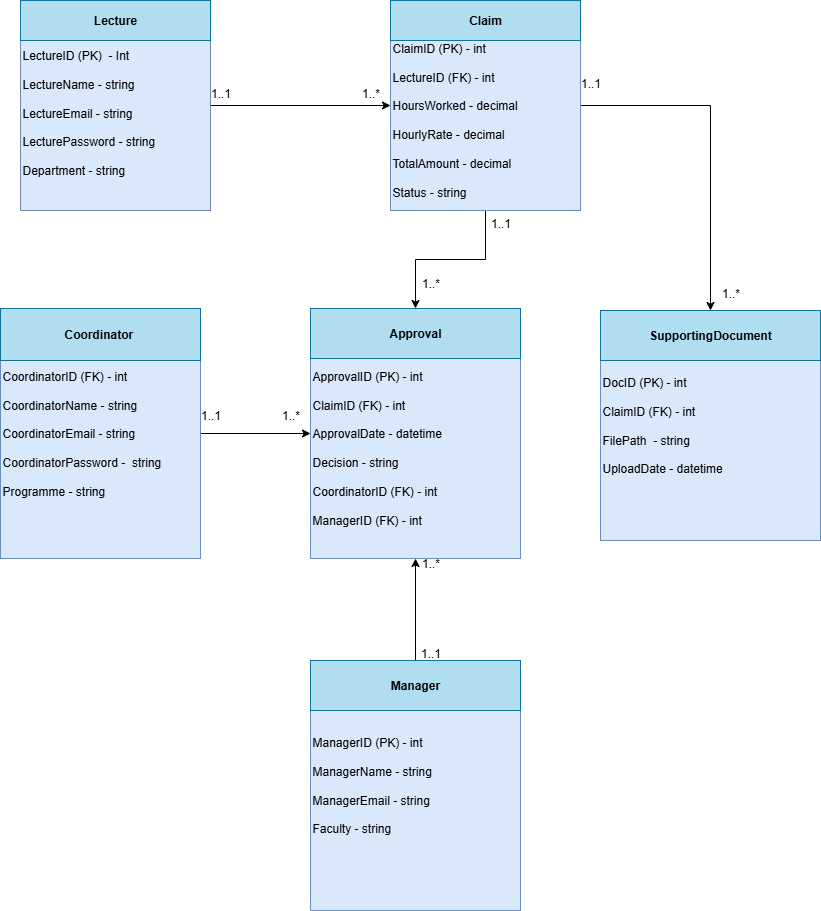

The diagram above was exported from draw.io. Its source (the exported page's mxGraphModel, read from the mxfile embedded in the PNG):
<mxGraphModel dx="872" dy="600" grid="1" gridSize="10" guides="1" tooltips="1" connect="1" arrows="1" fold="1" page="1" pageScale="1" pageWidth="850" pageHeight="1100" math="0" shadow="0">
  <root>
    <mxCell id="0" />
    <mxCell id="1" parent="0" />
    <mxCell id="QHjBlUM2PM2MuOxvrdKQ-27" style="edgeStyle=orthogonalEdgeStyle;rounded=0;orthogonalLoop=1;jettySize=auto;html=1;exitX=1;exitY=0.5;exitDx=0;exitDy=0;entryX=0;entryY=0.5;entryDx=0;entryDy=0;" edge="1" parent="1" source="QHjBlUM2PM2MuOxvrdKQ-1" target="QHjBlUM2PM2MuOxvrdKQ-16">
      <mxGeometry relative="1" as="geometry" />
    </mxCell>
    <mxCell id="QHjBlUM2PM2MuOxvrdKQ-1" value="&lt;div&gt;&lt;br&gt;&lt;/div&gt;&lt;div&gt;&lt;br&gt;&lt;/div&gt;LectureID (PK)&amp;nbsp; - Int&lt;div&gt;&lt;br&gt;&lt;div&gt;LectureName - string&lt;/div&gt;&lt;div&gt;&lt;br&gt;&lt;/div&gt;&lt;div&gt;LectureEmail - string&lt;/div&gt;&lt;div&gt;&lt;br&gt;&lt;/div&gt;&lt;div&gt;LecturePassword - string&lt;/div&gt;&lt;div&gt;&lt;br&gt;&lt;/div&gt;&lt;div&gt;Department - string&lt;/div&gt;&lt;div&gt;&lt;br&gt;&lt;/div&gt;&lt;/div&gt;" style="rounded=0;whiteSpace=wrap;html=1;strokeColor=light-dark(#7388a5, #5c79a3);fillColor=#dae8fc;align=left;" vertex="1" parent="1">
      <mxGeometry x="30" y="50" width="190" height="210" as="geometry" />
    </mxCell>
    <mxCell id="QHjBlUM2PM2MuOxvrdKQ-15" value="&lt;b&gt;Lecture&lt;/b&gt;" style="rounded=0;whiteSpace=wrap;html=1;fillColor=#b1ddf0;strokeColor=#10739e;" vertex="1" parent="1">
      <mxGeometry x="30" y="50" width="190" height="40" as="geometry" />
    </mxCell>
    <mxCell id="QHjBlUM2PM2MuOxvrdKQ-35" style="edgeStyle=orthogonalEdgeStyle;rounded=0;orthogonalLoop=1;jettySize=auto;html=1;exitX=1;exitY=0.5;exitDx=0;exitDy=0;entryX=0.5;entryY=0;entryDx=0;entryDy=0;" edge="1" parent="1" source="QHjBlUM2PM2MuOxvrdKQ-16" target="QHjBlUM2PM2MuOxvrdKQ-24">
      <mxGeometry relative="1" as="geometry" />
    </mxCell>
    <mxCell id="QHjBlUM2PM2MuOxvrdKQ-38" style="edgeStyle=orthogonalEdgeStyle;rounded=0;orthogonalLoop=1;jettySize=auto;html=1;exitX=0.5;exitY=1;exitDx=0;exitDy=0;entryX=0.5;entryY=0;entryDx=0;entryDy=0;" edge="1" parent="1" source="QHjBlUM2PM2MuOxvrdKQ-16" target="QHjBlUM2PM2MuOxvrdKQ-26">
      <mxGeometry relative="1" as="geometry" />
    </mxCell>
    <mxCell id="QHjBlUM2PM2MuOxvrdKQ-16" value="&lt;div&gt;&lt;font style=&quot;color: rgb(0, 0, 0);&quot;&gt;&lt;br&gt;&lt;/font&gt;&lt;/div&gt;&lt;div&gt;&lt;font style=&quot;color: rgb(0, 0, 0);&quot;&gt;&lt;br&gt;&lt;/font&gt;&lt;/div&gt;&lt;font style=&quot;color: rgb(0, 0, 0);&quot;&gt;ClaimID (PK) - int&amp;nbsp;&lt;/font&gt;&lt;div&gt;&lt;font style=&quot;color: rgb(0, 0, 0);&quot;&gt;&lt;br&gt;&lt;/font&gt;&lt;div&gt;&lt;font style=&quot;color: rgb(0, 0, 0);&quot;&gt;LectureID (FK) - int&lt;/font&gt;&lt;/div&gt;&lt;div&gt;&lt;font style=&quot;color: rgb(0, 0, 0);&quot;&gt;&lt;br&gt;&lt;/font&gt;&lt;/div&gt;&lt;div&gt;&lt;font style=&quot;color: rgb(0, 0, 0);&quot;&gt;HoursWorked - decimal&lt;/font&gt;&lt;/div&gt;&lt;div&gt;&lt;font style=&quot;color: rgb(0, 0, 0);&quot;&gt;&lt;br&gt;&lt;/font&gt;&lt;/div&gt;&lt;div&gt;&lt;font style=&quot;color: rgb(0, 0, 0);&quot;&gt;HourlyRate - decimal&lt;/font&gt;&lt;/div&gt;&lt;div&gt;&lt;font style=&quot;color: rgb(0, 0, 0);&quot;&gt;&lt;br&gt;&lt;/font&gt;&lt;/div&gt;&lt;div&gt;&lt;font style=&quot;color: rgb(0, 0, 0);&quot;&gt;TotalAmount - decimal&lt;/font&gt;&lt;/div&gt;&lt;div&gt;&lt;font style=&quot;color: rgb(0, 0, 0);&quot;&gt;&lt;br&gt;&lt;/font&gt;&lt;/div&gt;&lt;div&gt;&lt;font style=&quot;color: rgb(0, 0, 0);&quot;&gt;Status - string&amp;nbsp;&lt;/font&gt;&lt;/div&gt;&lt;/div&gt;" style="rounded=0;whiteSpace=wrap;html=1;fillColor=#dae8fc;strokeColor=#6c8ebf;align=left;" vertex="1" parent="1">
      <mxGeometry x="400" y="50" width="190" height="210" as="geometry" />
    </mxCell>
    <mxCell id="QHjBlUM2PM2MuOxvrdKQ-21" value="" style="endArrow=none;html=1;rounded=0;" edge="1" parent="1">
      <mxGeometry width="50" height="50" relative="1" as="geometry">
        <mxPoint x="400" y="90" as="sourcePoint" />
        <mxPoint x="410" y="90" as="targetPoint" />
        <Array as="points">
          <mxPoint x="570" y="90" />
        </Array>
      </mxGeometry>
    </mxCell>
    <mxCell id="QHjBlUM2PM2MuOxvrdKQ-22" value="&lt;b&gt;Claim&lt;/b&gt;" style="rounded=0;whiteSpace=wrap;html=1;fillColor=#b1ddf0;strokeColor=#10739e;" vertex="1" parent="1">
      <mxGeometry x="400" y="50" width="190" height="40" as="geometry" />
    </mxCell>
    <mxCell id="QHjBlUM2PM2MuOxvrdKQ-23" value="DocID (PK) - int&lt;div&gt;&lt;br&gt;&lt;/div&gt;&lt;div&gt;ClaimID (FK) - int&amp;nbsp;&lt;/div&gt;&lt;div&gt;&lt;br&gt;&lt;/div&gt;&lt;div&gt;FilePath&amp;nbsp; - string&lt;/div&gt;&lt;div&gt;&lt;br&gt;&lt;/div&gt;&lt;div&gt;UploadDate - datetime&amp;nbsp;&lt;/div&gt;" style="rounded=0;whiteSpace=wrap;html=1;fillColor=#dae8fc;strokeColor=#6c8ebf;align=left;" vertex="1" parent="1">
      <mxGeometry x="610" y="360" width="220" height="230" as="geometry" />
    </mxCell>
    <mxCell id="QHjBlUM2PM2MuOxvrdKQ-24" value="&lt;b&gt;SupportingDocument&lt;/b&gt;" style="rounded=0;whiteSpace=wrap;html=1;fillColor=#b1ddf0;strokeColor=#10739e;" vertex="1" parent="1">
      <mxGeometry x="610" y="360" width="220" height="50" as="geometry" />
    </mxCell>
    <mxCell id="QHjBlUM2PM2MuOxvrdKQ-25" value="&lt;div&gt;&lt;br&gt;&lt;/div&gt;&lt;div&gt;&lt;br&gt;&lt;/div&gt;&lt;div&gt;&lt;br&gt;&lt;/div&gt;&lt;div&gt;&lt;br&gt;&lt;/div&gt;&lt;div&gt;&lt;br&gt;&lt;/div&gt;ApprovalID (PK) - int&lt;div&gt;&lt;br&gt;&lt;/div&gt;&lt;div&gt;ClaimID (FK) - int&amp;nbsp;&lt;/div&gt;&lt;div&gt;&lt;br&gt;&lt;/div&gt;&lt;div&gt;ApprovalDate - datetime&lt;/div&gt;&lt;div&gt;&lt;br&gt;&lt;/div&gt;&lt;div&gt;Decision - string&amp;nbsp;&lt;/div&gt;&lt;div&gt;&lt;br&gt;&lt;/div&gt;&lt;div&gt;CoordinatorID (FK) - int&lt;/div&gt;&lt;div&gt;&lt;br&gt;&lt;/div&gt;&lt;div&gt;ManagerID (FK) - int&lt;/div&gt;&lt;div&gt;&lt;br&gt;&lt;/div&gt;&lt;div&gt;&lt;br&gt;&lt;/div&gt;&lt;div&gt;&lt;br&gt;&lt;/div&gt;" style="rounded=0;whiteSpace=wrap;html=1;align=left;fillColor=#dae8fc;strokeColor=#6c8ebf;" vertex="1" parent="1">
      <mxGeometry x="320" y="358" width="210" height="250" as="geometry" />
    </mxCell>
    <mxCell id="QHjBlUM2PM2MuOxvrdKQ-26" value="&lt;b&gt;Approval&lt;/b&gt;" style="rounded=0;whiteSpace=wrap;html=1;fillColor=#b1ddf0;strokeColor=#10739e;" vertex="1" parent="1">
      <mxGeometry x="320" y="358" width="210" height="50" as="geometry" />
    </mxCell>
    <mxCell id="QHjBlUM2PM2MuOxvrdKQ-28" value="1..1" style="text;html=1;align=center;verticalAlign=middle;resizable=0;points=[];autosize=1;strokeColor=none;fillColor=none;" vertex="1" parent="1">
      <mxGeometry x="210" y="128" width="40" height="30" as="geometry" />
    </mxCell>
    <mxCell id="QHjBlUM2PM2MuOxvrdKQ-29" value="1..*" style="text;html=1;align=center;verticalAlign=middle;resizable=0;points=[];autosize=1;strokeColor=none;fillColor=none;" vertex="1" parent="1">
      <mxGeometry x="360" y="128" width="40" height="30" as="geometry" />
    </mxCell>
    <mxCell id="QHjBlUM2PM2MuOxvrdKQ-36" value="1..1" style="text;html=1;align=center;verticalAlign=middle;resizable=0;points=[];autosize=1;strokeColor=none;fillColor=none;" vertex="1" parent="1">
      <mxGeometry x="580" y="118" width="40" height="30" as="geometry" />
    </mxCell>
    <mxCell id="QHjBlUM2PM2MuOxvrdKQ-37" value="1..*" style="text;html=1;align=center;verticalAlign=middle;resizable=0;points=[];autosize=1;strokeColor=none;fillColor=none;" vertex="1" parent="1">
      <mxGeometry x="720" y="328" width="40" height="30" as="geometry" />
    </mxCell>
    <mxCell id="QHjBlUM2PM2MuOxvrdKQ-43" style="edgeStyle=orthogonalEdgeStyle;rounded=0;orthogonalLoop=1;jettySize=auto;html=1;exitX=1;exitY=0.5;exitDx=0;exitDy=0;entryX=0;entryY=0.5;entryDx=0;entryDy=0;" edge="1" parent="1" source="QHjBlUM2PM2MuOxvrdKQ-39" target="QHjBlUM2PM2MuOxvrdKQ-25">
      <mxGeometry relative="1" as="geometry" />
    </mxCell>
    <mxCell id="QHjBlUM2PM2MuOxvrdKQ-39" value="CoordinatorID (FK) - int&lt;div&gt;&lt;br&gt;&lt;/div&gt;&lt;div&gt;CoordinatorName - string&lt;/div&gt;&lt;div&gt;&lt;br&gt;&lt;/div&gt;&lt;div&gt;CoordinatorEmail - string&lt;/div&gt;&lt;div&gt;&lt;br&gt;&lt;/div&gt;&lt;div&gt;CoordinatorPassword -&amp;nbsp; string&lt;/div&gt;&lt;div&gt;&lt;br&gt;&lt;/div&gt;&lt;div&gt;Programme - string&lt;/div&gt;" style="rounded=0;whiteSpace=wrap;html=1;fillColor=#dae8fc;strokeColor=#6c8ebf;align=left;" vertex="1" parent="1">
      <mxGeometry x="10" y="358" width="200" height="250" as="geometry" />
    </mxCell>
    <mxCell id="QHjBlUM2PM2MuOxvrdKQ-40" value="&lt;b&gt;Coordinator&amp;nbsp;&lt;/b&gt;" style="rounded=0;whiteSpace=wrap;html=1;fillColor=#b1ddf0;strokeColor=#10739e;" vertex="1" parent="1">
      <mxGeometry x="10" y="358" width="200" height="52" as="geometry" />
    </mxCell>
    <mxCell id="QHjBlUM2PM2MuOxvrdKQ-41" value="ManagerID (PK) - int&lt;div&gt;&lt;br&gt;&lt;/div&gt;&lt;div&gt;ManagerName - string&amp;nbsp;&lt;/div&gt;&lt;div&gt;&lt;br&gt;&lt;/div&gt;&lt;div&gt;ManagerEmail - string&lt;/div&gt;&lt;div&gt;&lt;br&gt;&lt;/div&gt;&lt;div&gt;Faculty - string&lt;/div&gt;" style="rounded=0;whiteSpace=wrap;html=1;fillColor=#dae8fc;strokeColor=#6c8ebf;align=left;" vertex="1" parent="1">
      <mxGeometry x="320" y="710" width="210" height="250" as="geometry" />
    </mxCell>
    <mxCell id="QHjBlUM2PM2MuOxvrdKQ-46" style="edgeStyle=orthogonalEdgeStyle;rounded=0;orthogonalLoop=1;jettySize=auto;html=1;exitX=0.5;exitY=0;exitDx=0;exitDy=0;entryX=0.5;entryY=1;entryDx=0;entryDy=0;" edge="1" parent="1" source="QHjBlUM2PM2MuOxvrdKQ-42" target="QHjBlUM2PM2MuOxvrdKQ-25">
      <mxGeometry relative="1" as="geometry" />
    </mxCell>
    <mxCell id="QHjBlUM2PM2MuOxvrdKQ-42" value="&lt;b&gt;Manager&lt;/b&gt;" style="rounded=0;whiteSpace=wrap;html=1;fillColor=#b1ddf0;strokeColor=#10739e;" vertex="1" parent="1">
      <mxGeometry x="320" y="710" width="210" height="50" as="geometry" />
    </mxCell>
    <mxCell id="QHjBlUM2PM2MuOxvrdKQ-44" value="1..1" style="text;html=1;align=center;verticalAlign=middle;resizable=0;points=[];autosize=1;strokeColor=none;fillColor=none;" vertex="1" parent="1">
      <mxGeometry x="200" y="450" width="40" height="30" as="geometry" />
    </mxCell>
    <mxCell id="QHjBlUM2PM2MuOxvrdKQ-45" value="1..*" style="text;html=1;align=center;verticalAlign=middle;resizable=0;points=[];autosize=1;strokeColor=none;fillColor=none;" vertex="1" parent="1">
      <mxGeometry x="280" y="450" width="40" height="30" as="geometry" />
    </mxCell>
    <mxCell id="QHjBlUM2PM2MuOxvrdKQ-47" value="1..*" style="text;html=1;align=center;verticalAlign=middle;resizable=0;points=[];autosize=1;strokeColor=none;fillColor=none;" vertex="1" parent="1">
      <mxGeometry x="420" y="598" width="40" height="30" as="geometry" />
    </mxCell>
    <mxCell id="QHjBlUM2PM2MuOxvrdKQ-48" value="1..1" style="text;html=1;align=center;verticalAlign=middle;resizable=0;points=[];autosize=1;strokeColor=none;fillColor=none;" vertex="1" parent="1">
      <mxGeometry x="420" y="688" width="40" height="30" as="geometry" />
    </mxCell>
    <mxCell id="QHjBlUM2PM2MuOxvrdKQ-49" value="1..1" style="text;html=1;align=center;verticalAlign=middle;resizable=0;points=[];autosize=1;strokeColor=none;fillColor=none;" vertex="1" parent="1">
      <mxGeometry x="490" y="258" width="40" height="30" as="geometry" />
    </mxCell>
    <mxCell id="QHjBlUM2PM2MuOxvrdKQ-50" value="1..*" style="text;html=1;align=center;verticalAlign=middle;resizable=0;points=[];autosize=1;strokeColor=none;fillColor=none;" vertex="1" parent="1">
      <mxGeometry x="420" y="318" width="40" height="30" as="geometry" />
    </mxCell>
  </root>
</mxGraphModel>